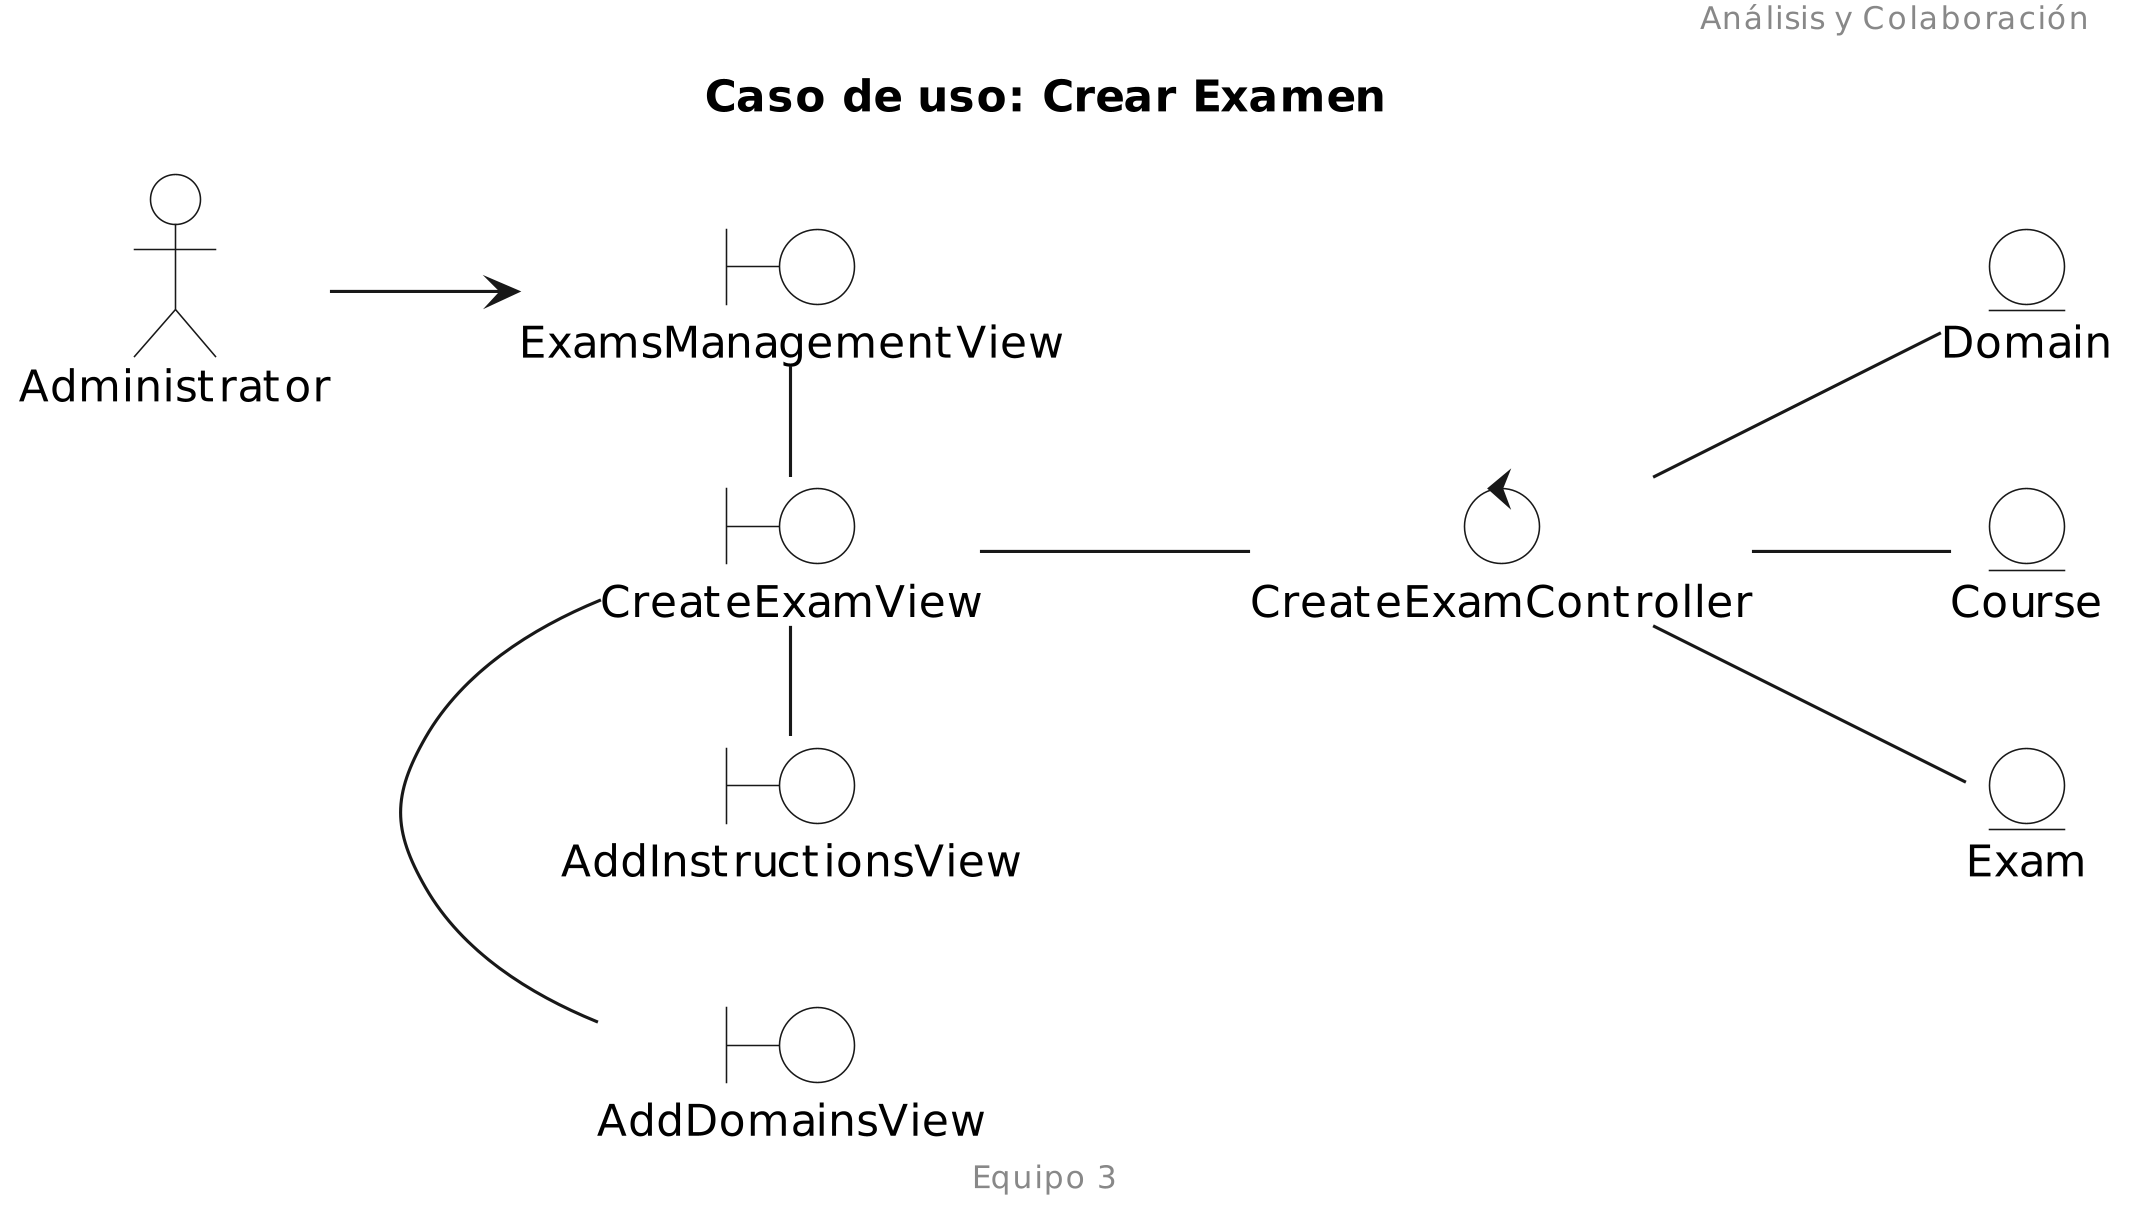

The diagram above was rendered by PlantUML. Its source (embedded in the PNG):
@startuml
title "Caso de uso: Crear Examen"

left to right direction

skinparam Dpi 300
skinparam EntityBackgroundColor white
skinparam BoundaryBackgroundColor white
skinparam ControlBackgroundColor white
skinparam ActorBackgroundColor white

header Análisis y Colaboración
footer Equipo 3

actor "Administrator" as ad
boundary "ExamsManagementView" as EMV
boundary "CreateExamView" as CEV
boundary "AddDomainsView" as ADV
boundary "AddInstructionsView" as AIV
control "CreateExamController" as CEC
entity "Domain" as dom
entity "Course" as cou
entity "Exam" as ex


ad --> EMV
EMV - CEV
CEV - ADV
CEV - AIV
CEV--CEC
CEC -- dom
CEC--cou
CEC--ex
@enduml